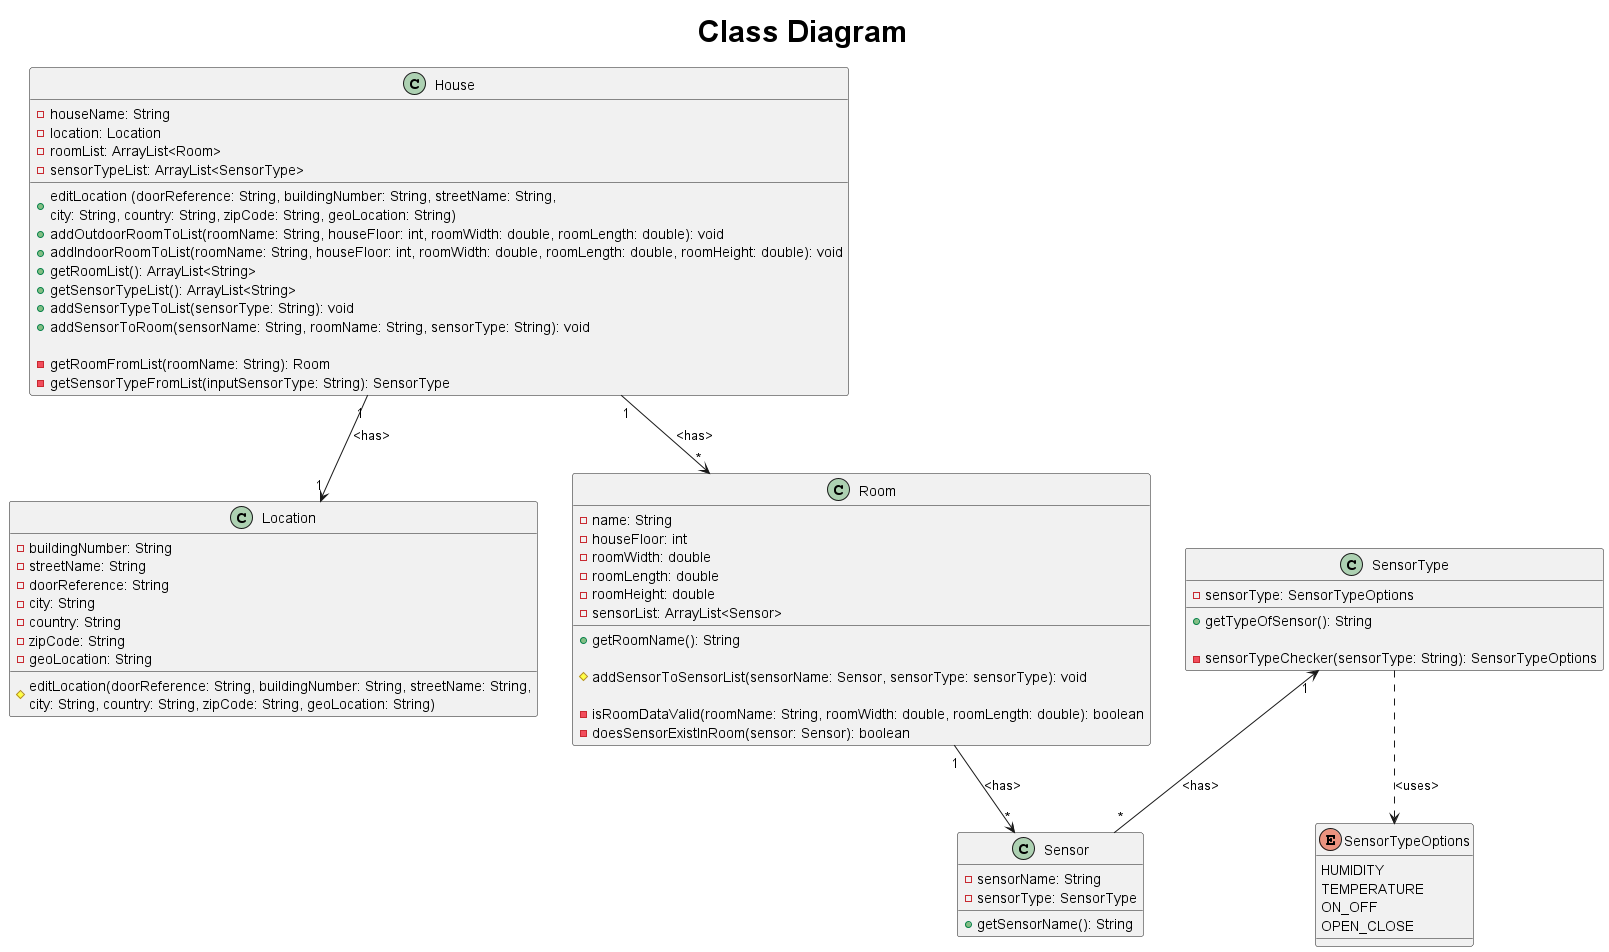

The diagram above was rendered by PlantUML. Its source (embedded in the PNG):
@startuml
title <size: 30> Class Diagram
class House {
    - houseName: String
    - location: Location
    - roomList: ArrayList<Room>
    - sensorTypeList: ArrayList<SensorType>

    + editLocation (doorReference: String, buildingNumber: String, streetName: String,\ncity: String, country: String, zipCode: String, geoLocation: String)
    + addOutdoorRoomToList(roomName: String, houseFloor: int, roomWidth: double, roomLength: double): void
    + addIndoorRoomToList(roomName: String, houseFloor: int, roomWidth: double, roomLength: double, roomHeight: double): void
    + getRoomList(): ArrayList<String>
    + getSensorTypeList(): ArrayList<String>
    + addSensorTypeToList(sensorType: String): void
    + addSensorToRoom(sensorName: String, roomName: String, sensorType: String): void

    - getRoomFromList(roomName: String): Room
    - getSensorTypeFromList(inputSensorType: String): SensorType
}

class Location {
    - buildingNumber: String
    - streetName: String
    - doorReference: String
    - city: String
    - country: String
    - zipCode: String
    - geoLocation: String

    # editLocation(doorReference: String, buildingNumber: String, streetName: String,\ncity: String, country: String, zipCode: String, geoLocation: String)
}

class Room {
    - name: String
    - houseFloor: int
    - roomWidth: double
    - roomLength: double
    - roomHeight: double
    - sensorList: ArrayList<Sensor>


    + getRoomName(): String

    # addSensorToSensorList(sensorName: Sensor, sensorType: sensorType): void

    - isRoomDataValid(roomName: String, roomWidth: double, roomLength: double): boolean
    - doesSensorExistInRoom(sensor: Sensor): boolean
}

class Sensor {
    - sensorName: String
    - sensorType: SensorType

    + getSensorName(): String

}

class SensorType {
    - sensorType: SensorTypeOptions

    + getTypeOfSensor(): String

    - sensorTypeChecker(sensorType: String): SensorTypeOptions
}

enum SensorTypeOptions {
    HUMIDITY
    TEMPERATURE
    ON_OFF
    OPEN_CLOSE
}

House "1" --> "1" Location : <has>
House "1" --> "*" Room : <has>
Room "1" --> "*" Sensor : <has>
SensorType "1" <-- "*" Sensor : <has>
SensorType ..> SensorTypeOptions : <uses>
/'include interaction between SensorTypeOptions(enum) and SensorType?'/

@enduml